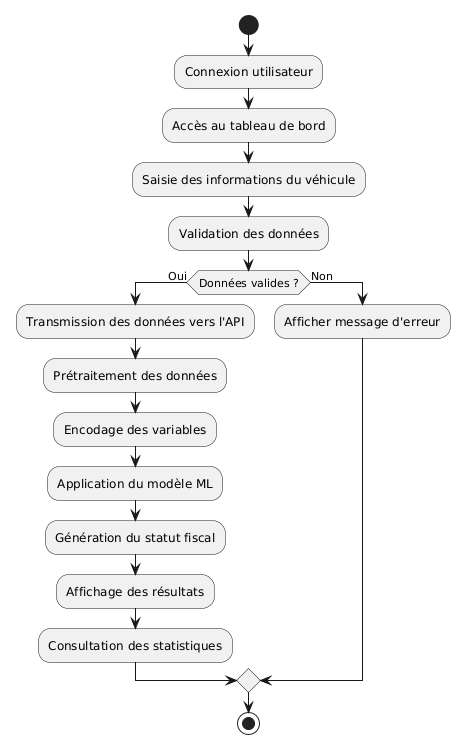

The diagram above was rendered by PlantUML. Its source (embedded in the PNG):
@startuml
start

:Connexion utilisateur;

:Accès au tableau de bord;

:Saisie des informations du véhicule;

:Validation des données;

if (Données valides ?) then (Oui)

:Transmission des données vers l'API;

:Prétraitement des données;

:Encodage des variables;

:Application du modèle ML;

:Génération du statut fiscal;

:Affichage des résultats;

:Consultation des statistiques;

else (Non)

:Afficher message d'erreur;

endif

stop
@enduml